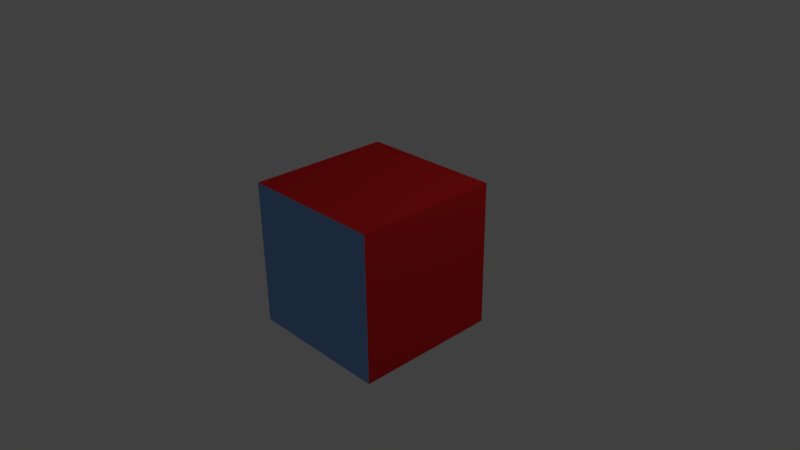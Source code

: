 # Source: test_freestyle_advanced.blend  (saved by Blender 2.70.0; exported with 4.5.12 LTS)
import bpy
from mathutils import Matrix  # noqa: F401  (used for matrix-valued properties, if any)

bpy.ops.wm.read_factory_settings(use_empty=True)
scene = bpy.context.scene
scene.name = 'Scene'

# ---- collections
col_collection_1 = bpy.data.collections.new('Collection 1'); scene.collection.children.link(col_collection_1)

# ---- materials (node trees are filled in below, after node groups)
mat_material = bpy.data.materials.new('Material')
mat_material.alpha_threshold = 0.0
mat_material.use_transparent_shadow = False
mat_material.diffuse_color = (0.8, 0.02133, 0.02133, 1.0)
mat_material.roughness = 0.5
mat_material.line_color = (0.0, 0.0, 0.0, 0.6701)
mat_material_001 = bpy.data.materials.new('Material.001')
mat_material_001.alpha_threshold = 0.0
mat_material_001.use_transparent_shadow = False
mat_material_001.diffuse_color = (0.2168, 0.4131, 0.8, 1.0)
mat_material_001.roughness = 0.5
mat_material_001.line_color = (0.0, 0.0, 0.0, 0.701)

# ---- material node trees

# ---- world
world_world = bpy.data.worlds.new('World'); scene.world = world_world
world_world.color = (0.05088, 0.05088, 0.05088)
world_world.use_sun_shadow = False
world_world.sun_shadow_jitter_overblur = 0.0
world_world.cycles.sampling_method = 'MANUAL'
world_world.cycles.sample_map_resolution = 256

# ---- cameras
cam_camera = bpy.data.cameras.new('Camera')
cam_camera.clip_end = 100.0
cam_camera.lens = 35.0
cam_camera.sensor_width = 32.0
cam_camera.sensor_height = 18.0
cam_camera.ortho_scale = 7.314
cam_camera.dof.focus_distance = 0.0
cam_camera.dof.aperture_fstop = 128.0

# ---- lights
light_lamp = bpy.data.lights.new('Lamp', 'POINT')
light_lamp.transmission_factor = 0.0
light_lamp.cutoff_distance = 30.0
light_lamp.energy = 100.0
light_lamp.shadow_buffer_clip_start = 1.001
light_lamp.shadow_soft_size = 0.1
light_lamp.shadow_maximum_resolution = 0.006
light_lamp.use_absolute_resolution = True
light_lamp.cycles.use_multiple_importance_sampling = False

# ---- meshes
me_cube = bpy.data.meshes.new('Cube')
me_cube.from_pydata([(1.0, 1.0, -1.0), (1.0, -1.0, -1.0), (-1.0, -1.0, -1.0), (-1.0, 1.0, -1.0), (1.0, 1.0, 1.0), (1.0, -1.0, 1.0), (-1.0, -1.0, 1.0), (-1.0, 1.0, 1.0)], [], [(0, 1, 2, 3), (4, 7, 6, 5), (0, 4, 5, 1), (1, 5, 6, 2), (2, 6, 7, 3), (4, 0, 3, 7)])
me_cube.polygons.foreach_set('material_index', [0, 0, 0, 1, 0, 0])
me_cube.materials.append(mat_material)
me_cube.materials.append(mat_material_001)
me_cube.use_remesh_preserve_volume = False
me_cube.use_remesh_preserve_attributes = False
me_cube.use_mirror_vertex_groups = False
me_cube.update()

# ---- objects
ob_cube = bpy.data.objects.new('Cube', me_cube)
ob_lamp = bpy.data.objects.new('Lamp', light_lamp)
ob_camera = bpy.data.objects.new('Camera', cam_camera)

# ---- transforms, parenting, visibility, modifiers, constraints
ob_cube.location = (0.0, 0.0, 0.0)
ob_cube.lock_rotations_4d = False
ob_cube.empty_display_type = 'ARROWS'
ob_cube.lineart.crease_threshold = 0.0
ob_lamp.location = (4.076, 1.005, 5.904)
ob_lamp.rotation_euler = (0.6503, 0.05522, 1.866)
ob_lamp.lock_rotations_4d = False
ob_lamp.empty_display_type = 'ARROWS'
ob_lamp.color = (0.0, 0.0, 0.0, 0.0)
ob_lamp.lineart.crease_threshold = 0.0
ob_camera.location = (7.481, -6.508, 5.344)
ob_camera.rotation_euler = (1.109, 0.01082, 0.8149)
ob_camera.lock_rotations_4d = False
ob_camera.empty_display_type = 'ARROWS'
ob_camera.color = (0.0, 0.0, 0.0, 0.0)
ob_camera.display_type = 'WIRE'
ob_camera.lineart.crease_threshold = 0.0

# ---- collection membership
col_collection_1.objects.link(ob_cube)
col_collection_1.objects.link(ob_lamp)
col_collection_1.objects.link(ob_camera)

# ---- scene / render settings (as saved in the file)
scene.camera = ob_camera
scene.frame_start = 1; scene.frame_end = 5; scene.frame_set(0)
scene.render.engine = 'BLENDER_EEVEE_NEXT'
scene.render.resolution_percentage = 50
scene.render.dither_intensity = 0.0
scene.render.use_freestyle = True
scene.cycles.use_denoising = False
scene.cycles.samples = 10
scene.cycles.sampling_pattern = 'TABULATED_SOBOL'
scene.cycles.light_sampling_threshold = 0.0
scene.cycles.use_adaptive_sampling = False
scene.cycles.use_light_tree = False
scene.cycles.blur_glossy = 0.0
scene.cycles.volume_bounces = 1
scene.cycles.pixel_filter_type = 'GAUSSIAN'
scene.cycles.sample_clamp_indirect = 0.0
scene.view_settings.view_transform = 'Standard'
bpy.context.view_layer.update()
